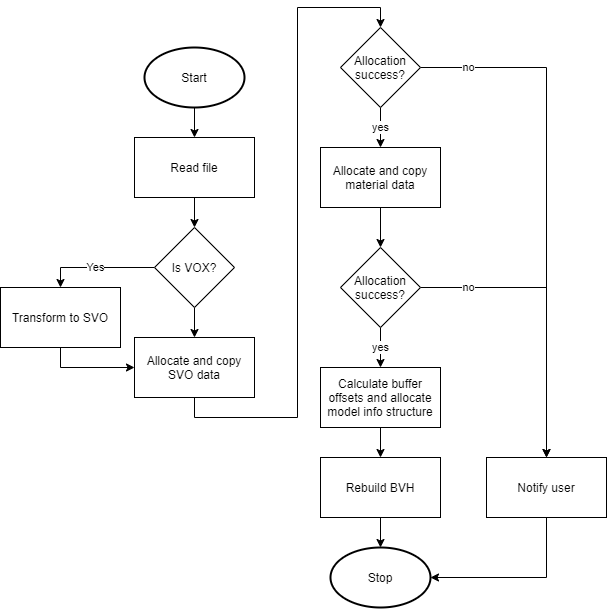

The diagram above was exported from draw.io. Its source (the exported page's mxGraphModel, read from the mxfile embedded in the PNG):
<mxGraphModel dx="2031" dy="1134" grid="1" gridSize="10" guides="1" tooltips="1" connect="1" arrows="1" fold="1" page="1" pageScale="1" pageWidth="827" pageHeight="1169" math="0" shadow="0">
  <root>
    <mxCell id="0" />
    <mxCell id="1" parent="0" />
    <mxCell id="zzoHbc8UBDI-fkmYRePw-3" style="edgeStyle=orthogonalEdgeStyle;rounded=0;orthogonalLoop=1;jettySize=auto;html=1;exitX=0.5;exitY=1;exitDx=0;exitDy=0;exitPerimeter=0;entryX=0.5;entryY=0;entryDx=0;entryDy=0;" edge="1" parent="1" source="zzoHbc8UBDI-fkmYRePw-1" target="zzoHbc8UBDI-fkmYRePw-2">
      <mxGeometry relative="1" as="geometry" />
    </mxCell>
    <mxCell id="zzoHbc8UBDI-fkmYRePw-1" value="Start" style="strokeWidth=2;html=1;shape=mxgraph.flowchart.start_1;whiteSpace=wrap;" vertex="1" parent="1">
      <mxGeometry x="214" y="140" width="100" height="60" as="geometry" />
    </mxCell>
    <mxCell id="zzoHbc8UBDI-fkmYRePw-5" style="edgeStyle=orthogonalEdgeStyle;rounded=0;orthogonalLoop=1;jettySize=auto;html=1;exitX=0.5;exitY=1;exitDx=0;exitDy=0;entryX=0.5;entryY=0;entryDx=0;entryDy=0;" edge="1" parent="1" source="zzoHbc8UBDI-fkmYRePw-2" target="zzoHbc8UBDI-fkmYRePw-4">
      <mxGeometry relative="1" as="geometry" />
    </mxCell>
    <mxCell id="zzoHbc8UBDI-fkmYRePw-2" value="Read file" style="rounded=0;whiteSpace=wrap;html=1;" vertex="1" parent="1">
      <mxGeometry x="204" y="230" width="120" height="60" as="geometry" />
    </mxCell>
    <mxCell id="zzoHbc8UBDI-fkmYRePw-7" style="edgeStyle=orthogonalEdgeStyle;rounded=0;orthogonalLoop=1;jettySize=auto;html=1;exitX=0;exitY=0.5;exitDx=0;exitDy=0;entryX=0.5;entryY=0;entryDx=0;entryDy=0;" edge="1" parent="1" source="zzoHbc8UBDI-fkmYRePw-4" target="zzoHbc8UBDI-fkmYRePw-6">
      <mxGeometry relative="1" as="geometry" />
    </mxCell>
    <mxCell id="zzoHbc8UBDI-fkmYRePw-8" value="Yes" style="edgeLabel;html=1;align=center;verticalAlign=middle;resizable=0;points=[];" vertex="1" connectable="0" parent="zzoHbc8UBDI-fkmYRePw-7">
      <mxGeometry x="0.0641" y="-1" relative="1" as="geometry">
        <mxPoint as="offset" />
      </mxGeometry>
    </mxCell>
    <mxCell id="zzoHbc8UBDI-fkmYRePw-10" style="edgeStyle=orthogonalEdgeStyle;rounded=0;orthogonalLoop=1;jettySize=auto;html=1;exitX=0.5;exitY=1;exitDx=0;exitDy=0;entryX=0.5;entryY=0;entryDx=0;entryDy=0;" edge="1" parent="1" source="zzoHbc8UBDI-fkmYRePw-4" target="zzoHbc8UBDI-fkmYRePw-14">
      <mxGeometry relative="1" as="geometry">
        <mxPoint x="264" y="440" as="targetPoint" />
      </mxGeometry>
    </mxCell>
    <mxCell id="zzoHbc8UBDI-fkmYRePw-4" value="Is VOX?" style="rhombus;whiteSpace=wrap;html=1;" vertex="1" parent="1">
      <mxGeometry x="224" y="320" width="80" height="80" as="geometry" />
    </mxCell>
    <mxCell id="zzoHbc8UBDI-fkmYRePw-13" style="edgeStyle=orthogonalEdgeStyle;rounded=0;orthogonalLoop=1;jettySize=auto;html=1;exitX=0.5;exitY=1;exitDx=0;exitDy=0;entryX=0;entryY=0.5;entryDx=0;entryDy=0;" edge="1" parent="1" source="zzoHbc8UBDI-fkmYRePw-6" target="zzoHbc8UBDI-fkmYRePw-14">
      <mxGeometry relative="1" as="geometry">
        <mxPoint x="324" y="470" as="targetPoint" />
      </mxGeometry>
    </mxCell>
    <mxCell id="zzoHbc8UBDI-fkmYRePw-6" value="Transform to SVO" style="rounded=0;whiteSpace=wrap;html=1;" vertex="1" parent="1">
      <mxGeometry x="70" y="380" width="120" height="60" as="geometry" />
    </mxCell>
    <mxCell id="zzoHbc8UBDI-fkmYRePw-22" style="edgeStyle=orthogonalEdgeStyle;rounded=0;orthogonalLoop=1;jettySize=auto;html=1;exitX=0.5;exitY=1;exitDx=0;exitDy=0;entryX=0.5;entryY=0;entryDx=0;entryDy=0;" edge="1" parent="1" source="zzoHbc8UBDI-fkmYRePw-14" target="zzoHbc8UBDI-fkmYRePw-21">
      <mxGeometry relative="1" as="geometry" />
    </mxCell>
    <mxCell id="zzoHbc8UBDI-fkmYRePw-14" value="Allocate and copy SVO data" style="rounded=0;whiteSpace=wrap;html=1;" vertex="1" parent="1">
      <mxGeometry x="204" y="430" width="120" height="60" as="geometry" />
    </mxCell>
    <mxCell id="zzoHbc8UBDI-fkmYRePw-25" style="edgeStyle=orthogonalEdgeStyle;rounded=0;orthogonalLoop=1;jettySize=auto;html=1;exitX=0.5;exitY=1;exitDx=0;exitDy=0;" edge="1" parent="1" source="zzoHbc8UBDI-fkmYRePw-15" target="zzoHbc8UBDI-fkmYRePw-24">
      <mxGeometry relative="1" as="geometry" />
    </mxCell>
    <mxCell id="zzoHbc8UBDI-fkmYRePw-15" value="Allocate and copy material data" style="rounded=0;whiteSpace=wrap;html=1;" vertex="1" parent="1">
      <mxGeometry x="390" y="240" width="120" height="60" as="geometry" />
    </mxCell>
    <mxCell id="zzoHbc8UBDI-fkmYRePw-20" style="edgeStyle=orthogonalEdgeStyle;rounded=0;orthogonalLoop=1;jettySize=auto;html=1;exitX=0.5;exitY=1;exitDx=0;exitDy=0;entryX=0.5;entryY=0;entryDx=0;entryDy=0;" edge="1" parent="1" source="zzoHbc8UBDI-fkmYRePw-16" target="zzoHbc8UBDI-fkmYRePw-19">
      <mxGeometry relative="1" as="geometry" />
    </mxCell>
    <mxCell id="zzoHbc8UBDI-fkmYRePw-16" value="Calculate buffer offsets and allocate model info structure" style="rounded=0;whiteSpace=wrap;html=1;" vertex="1" parent="1">
      <mxGeometry x="390" y="460" width="120" height="60" as="geometry" />
    </mxCell>
    <mxCell id="zzoHbc8UBDI-fkmYRePw-28" style="edgeStyle=orthogonalEdgeStyle;rounded=0;orthogonalLoop=1;jettySize=auto;html=1;exitX=0.5;exitY=1;exitDx=0;exitDy=0;entryX=0.5;entryY=0;entryDx=0;entryDy=0;entryPerimeter=0;" edge="1" parent="1" source="zzoHbc8UBDI-fkmYRePw-19" target="zzoHbc8UBDI-fkmYRePw-27">
      <mxGeometry relative="1" as="geometry" />
    </mxCell>
    <mxCell id="zzoHbc8UBDI-fkmYRePw-19" value="Rebuild BVH" style="rounded=0;whiteSpace=wrap;html=1;" vertex="1" parent="1">
      <mxGeometry x="390" y="550" width="120" height="60" as="geometry" />
    </mxCell>
    <mxCell id="zzoHbc8UBDI-fkmYRePw-23" value="yes" style="edgeStyle=orthogonalEdgeStyle;rounded=0;orthogonalLoop=1;jettySize=auto;html=1;exitX=0.5;exitY=1;exitDx=0;exitDy=0;entryX=0.5;entryY=0;entryDx=0;entryDy=0;" edge="1" parent="1" source="zzoHbc8UBDI-fkmYRePw-21" target="zzoHbc8UBDI-fkmYRePw-15">
      <mxGeometry relative="1" as="geometry" />
    </mxCell>
    <mxCell id="zzoHbc8UBDI-fkmYRePw-30" style="edgeStyle=orthogonalEdgeStyle;rounded=0;orthogonalLoop=1;jettySize=auto;html=1;exitX=1;exitY=0.5;exitDx=0;exitDy=0;entryX=0.5;entryY=0;entryDx=0;entryDy=0;" edge="1" parent="1" source="zzoHbc8UBDI-fkmYRePw-21" target="zzoHbc8UBDI-fkmYRePw-29">
      <mxGeometry relative="1" as="geometry" />
    </mxCell>
    <mxCell id="zzoHbc8UBDI-fkmYRePw-34" value="no" style="edgeLabel;html=1;align=center;verticalAlign=middle;resizable=0;points=[];" vertex="1" connectable="0" parent="zzoHbc8UBDI-fkmYRePw-30">
      <mxGeometry x="-0.8145" y="1" relative="1" as="geometry">
        <mxPoint x="-1" as="offset" />
      </mxGeometry>
    </mxCell>
    <mxCell id="zzoHbc8UBDI-fkmYRePw-21" value="Allocation success?" style="rhombus;whiteSpace=wrap;html=1;" vertex="1" parent="1">
      <mxGeometry x="410" y="120" width="80" height="80" as="geometry" />
    </mxCell>
    <mxCell id="zzoHbc8UBDI-fkmYRePw-26" value="yes" style="edgeStyle=orthogonalEdgeStyle;rounded=0;orthogonalLoop=1;jettySize=auto;html=1;exitX=0.5;exitY=1;exitDx=0;exitDy=0;entryX=0.5;entryY=0;entryDx=0;entryDy=0;" edge="1" parent="1" source="zzoHbc8UBDI-fkmYRePw-24" target="zzoHbc8UBDI-fkmYRePw-16">
      <mxGeometry relative="1" as="geometry" />
    </mxCell>
    <mxCell id="zzoHbc8UBDI-fkmYRePw-31" style="edgeStyle=orthogonalEdgeStyle;rounded=0;orthogonalLoop=1;jettySize=auto;html=1;exitX=1;exitY=0.5;exitDx=0;exitDy=0;entryX=0.5;entryY=0;entryDx=0;entryDy=0;" edge="1" parent="1" source="zzoHbc8UBDI-fkmYRePw-24" target="zzoHbc8UBDI-fkmYRePw-29">
      <mxGeometry relative="1" as="geometry" />
    </mxCell>
    <mxCell id="zzoHbc8UBDI-fkmYRePw-35" value="no" style="edgeLabel;html=1;align=center;verticalAlign=middle;resizable=0;points=[];" vertex="1" connectable="0" parent="zzoHbc8UBDI-fkmYRePw-31">
      <mxGeometry x="-0.6766" y="1" relative="1" as="geometry">
        <mxPoint x="-1" as="offset" />
      </mxGeometry>
    </mxCell>
    <mxCell id="zzoHbc8UBDI-fkmYRePw-24" value="Allocation success?" style="rhombus;whiteSpace=wrap;html=1;" vertex="1" parent="1">
      <mxGeometry x="410" y="340" width="80" height="80" as="geometry" />
    </mxCell>
    <mxCell id="zzoHbc8UBDI-fkmYRePw-27" value="Stop" style="strokeWidth=2;html=1;shape=mxgraph.flowchart.start_1;whiteSpace=wrap;" vertex="1" parent="1">
      <mxGeometry x="400" y="640" width="100" height="60" as="geometry" />
    </mxCell>
    <mxCell id="zzoHbc8UBDI-fkmYRePw-33" style="edgeStyle=orthogonalEdgeStyle;rounded=0;orthogonalLoop=1;jettySize=auto;html=1;exitX=0.5;exitY=1;exitDx=0;exitDy=0;entryX=1;entryY=0.5;entryDx=0;entryDy=0;entryPerimeter=0;" edge="1" parent="1" source="zzoHbc8UBDI-fkmYRePw-29" target="zzoHbc8UBDI-fkmYRePw-27">
      <mxGeometry relative="1" as="geometry" />
    </mxCell>
    <mxCell id="zzoHbc8UBDI-fkmYRePw-29" value="Notify user" style="rounded=0;whiteSpace=wrap;html=1;" vertex="1" parent="1">
      <mxGeometry x="556" y="550" width="120" height="60" as="geometry" />
    </mxCell>
  </root>
</mxGraphModel>